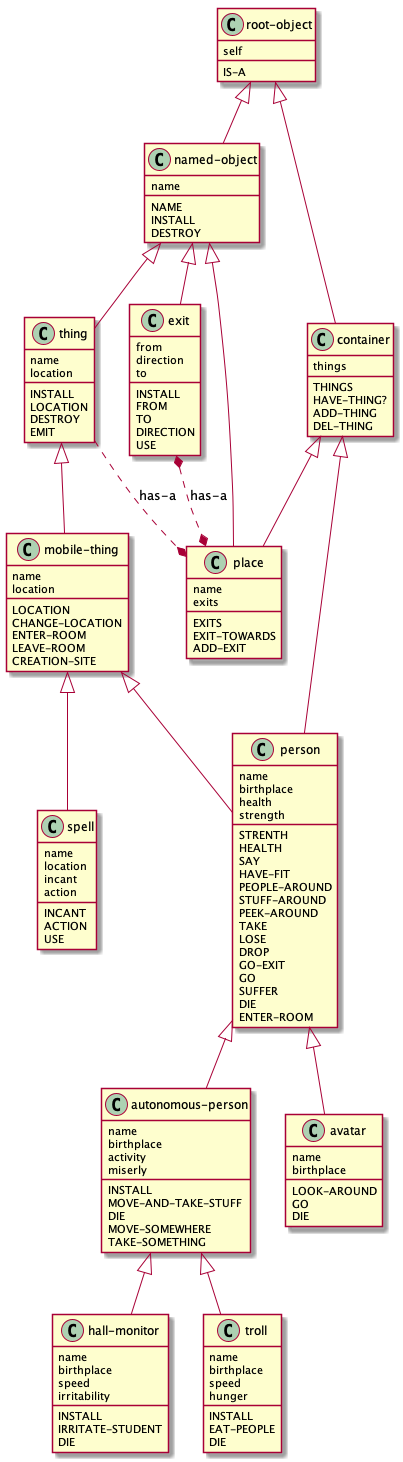

The diagram above was rendered by PlantUML. Its source (embedded in the PNG):
@startuml
class root-object {
    self
    {method} IS-A
}

class named-object {
    name
    __
    NAME
    INSTALL
    DESTROY
}

class container {
    things
    __
    THINGS
    HAVE-THING?
    ADD-THING
    DEL-THING
}

class thing {
    name
    location
    __
    INSTALL
    LOCATION
    DESTROY
    EMIT
}

class exit {
    from
    direction
    to
    __
    INSTALL
    FROM
    TO
    DIRECTION
    USE
}

class place {
    name
    exits
    __
    EXITS
    EXIT-TOWARDS
    ADD-EXIT
}

class mobile-thing {
    name
    location
    __
    LOCATION
    CHANGE-LOCATION
    ENTER-ROOM
    LEAVE-ROOM
    CREATION-SITE
}

class spell {
    name
    location
    incant
    action
    __
    INCANT
    ACTION
    USE
}

class person {
    name
    birthplace
    health
    strength
    __
    STRENTH
    HEALTH
    SAY
    HAVE-FIT
    PEOPLE-AROUND
    STUFF-AROUND
    PEEK-AROUND
    TAKE
    LOSE
    DROP
    GO-EXIT
    GO
    SUFFER
    DIE
    ENTER-ROOM
}

class autonomous-person {
    name
    birthplace
    activity
    miserly
    __
    INSTALL
    MOVE-AND-TAKE-STUFF
    DIE
    MOVE-SOMEWHERE
    TAKE-SOMETHING
}

class avatar {
    name
    birthplace
    __
    LOOK-AROUND
    GO
    DIE
}

class hall-monitor {
    name
    birthplace
    speed
    irritability
    __
    INSTALL
    IRRITATE-STUDENT
    DIE
}

class troll {
    name
    birthplace
    speed
    hunger
    __
    INSTALL
    EAT-PEOPLE
    DIE
}

"root-object" <|-- "named-object"
"root-object" <|-- "container"
"named-object" <|-- "thing"
"named-object" <|-- "exit"
"named-object" <|-- "place"
"container" <|-- "place"
"container" <|-- "person"
"thing" <|-- "mobile-thing"
"mobile-thing" <|-- "spell"
"mobile-thing" <|-- "person"
"person" <|-- "autonomous-person"
"person" <|-- "avatar"
"autonomous-person" <|-- "hall-monitor"
"autonomous-person" <|-- "troll"

thing ..* place : "has-a"
exit *..* place : "has-a"
@enduml